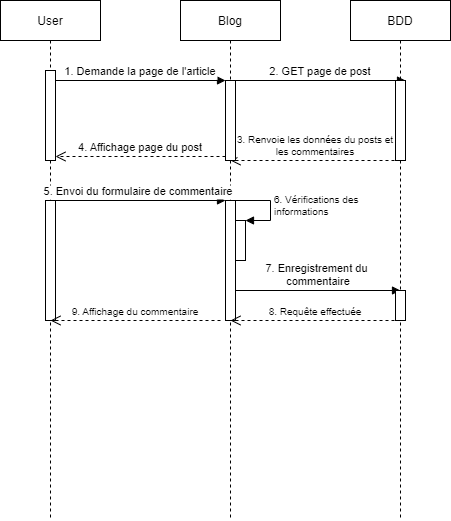

The diagram above was exported from draw.io. Its source (the exported page's mxGraphModel, read from the mxfile embedded in the PNG):
<mxGraphModel dx="1102" dy="857" grid="1" gridSize="10" guides="1" tooltips="1" connect="1" arrows="1" fold="1" page="1" pageScale="1" pageWidth="850" pageHeight="1100" math="0" shadow="0">
  <root>
    <mxCell id="0" />
    <mxCell id="1" parent="0" />
    <mxCell id="fSuZiEuCDoFK0NISh07k-4" value="3. Renvoie les données du posts et&#10;les commentaires" style="verticalAlign=bottom;endArrow=open;dashed=1;endSize=8;exitX=0;exitY=0.95;shadow=0;strokeWidth=1;fontSize=10;" parent="1" edge="1">
      <mxGeometry relative="1" as="geometry">
        <mxPoint x="350" y="239.9999999999999" as="targetPoint" />
        <mxPoint x="520" y="239.9999999999999" as="sourcePoint" />
      </mxGeometry>
    </mxCell>
    <mxCell id="3nuBFxr9cyL0pnOWT2aG-1" value="User" style="shape=umlLifeline;perimeter=lifelinePerimeter;container=1;collapsible=0;recursiveResize=0;rounded=0;shadow=0;strokeWidth=1;" parent="1" vertex="1">
      <mxGeometry x="120" y="80" width="100" height="520" as="geometry" />
    </mxCell>
    <mxCell id="3nuBFxr9cyL0pnOWT2aG-2" value="" style="points=[];perimeter=orthogonalPerimeter;rounded=0;shadow=0;strokeWidth=1;" parent="3nuBFxr9cyL0pnOWT2aG-1" vertex="1">
      <mxGeometry x="45" y="70" width="10" height="90" as="geometry" />
    </mxCell>
    <mxCell id="fSuZiEuCDoFK0NISh07k-5" value="" style="points=[];perimeter=orthogonalPerimeter;rounded=0;shadow=0;strokeWidth=1;" parent="3nuBFxr9cyL0pnOWT2aG-1" vertex="1">
      <mxGeometry x="45" y="200" width="10" height="120" as="geometry" />
    </mxCell>
    <mxCell id="3nuBFxr9cyL0pnOWT2aG-5" value="Blog" style="shape=umlLifeline;perimeter=lifelinePerimeter;container=1;collapsible=0;recursiveResize=0;rounded=0;shadow=0;strokeWidth=1;" parent="1" vertex="1">
      <mxGeometry x="300" y="80" width="100" height="520" as="geometry" />
    </mxCell>
    <mxCell id="fSuZiEuCDoFK0NISh07k-3" value="2. GET page de post" style="verticalAlign=bottom;endArrow=block;entryX=0;entryY=0;shadow=0;strokeWidth=1;" parent="3nuBFxr9cyL0pnOWT2aG-5" edge="1">
      <mxGeometry relative="1" as="geometry">
        <mxPoint x="55" y="80.00000000000011" as="sourcePoint" />
        <mxPoint x="225" y="80.00000000000011" as="targetPoint" />
      </mxGeometry>
    </mxCell>
    <mxCell id="fSuZiEuCDoFK0NISh07k-6" value="" style="points=[];perimeter=orthogonalPerimeter;rounded=0;shadow=0;strokeWidth=1;" parent="3nuBFxr9cyL0pnOWT2aG-5" vertex="1">
      <mxGeometry x="45" y="200" width="10" height="120" as="geometry" />
    </mxCell>
    <mxCell id="fSuZiEuCDoFK0NISh07k-8" value="" style="html=1;points=[];perimeter=orthogonalPerimeter;fontSize=10;" parent="3nuBFxr9cyL0pnOWT2aG-5" vertex="1">
      <mxGeometry x="55" y="220" width="10" height="40" as="geometry" />
    </mxCell>
    <mxCell id="fSuZiEuCDoFK0NISh07k-9" value="6. Vérifications des &lt;br&gt;informations" style="edgeStyle=orthogonalEdgeStyle;html=1;align=left;spacingLeft=2;endArrow=block;rounded=0;entryX=1;entryY=0;fontSize=10;" parent="3nuBFxr9cyL0pnOWT2aG-5" source="fSuZiEuCDoFK0NISh07k-6" target="fSuZiEuCDoFK0NISh07k-8" edge="1">
      <mxGeometry relative="1" as="geometry">
        <mxPoint x="60" y="200" as="sourcePoint" />
        <Array as="points">
          <mxPoint x="90" y="200" />
          <mxPoint x="90" y="220" />
        </Array>
      </mxGeometry>
    </mxCell>
    <mxCell id="3nuBFxr9cyL0pnOWT2aG-6" value="" style="points=[];perimeter=orthogonalPerimeter;rounded=0;shadow=0;strokeWidth=1;" parent="3nuBFxr9cyL0pnOWT2aG-5" vertex="1">
      <mxGeometry x="45" y="80" width="10" height="80" as="geometry" />
    </mxCell>
    <mxCell id="3nuBFxr9cyL0pnOWT2aG-7" value="4. Affichage page du post" style="verticalAlign=bottom;endArrow=open;dashed=1;endSize=8;exitX=0;exitY=0.95;shadow=0;strokeWidth=1;" parent="1" source="3nuBFxr9cyL0pnOWT2aG-6" target="3nuBFxr9cyL0pnOWT2aG-2" edge="1">
      <mxGeometry relative="1" as="geometry">
        <mxPoint x="275" y="236" as="targetPoint" />
      </mxGeometry>
    </mxCell>
    <mxCell id="3nuBFxr9cyL0pnOWT2aG-8" value="1. Demande la page de l'article" style="verticalAlign=bottom;endArrow=block;entryX=0;entryY=0;shadow=0;strokeWidth=1;" parent="1" source="3nuBFxr9cyL0pnOWT2aG-2" target="3nuBFxr9cyL0pnOWT2aG-6" edge="1">
      <mxGeometry relative="1" as="geometry">
        <mxPoint x="275" y="160" as="sourcePoint" />
      </mxGeometry>
    </mxCell>
    <mxCell id="fSuZiEuCDoFK0NISh07k-1" value="BDD" style="shape=umlLifeline;perimeter=lifelinePerimeter;container=1;collapsible=0;recursiveResize=0;rounded=0;shadow=0;strokeWidth=1;" parent="1" vertex="1">
      <mxGeometry x="470" y="80" width="100" height="520" as="geometry" />
    </mxCell>
    <mxCell id="fSuZiEuCDoFK0NISh07k-2" value="" style="points=[];perimeter=orthogonalPerimeter;rounded=0;shadow=0;strokeWidth=1;" parent="fSuZiEuCDoFK0NISh07k-1" vertex="1">
      <mxGeometry x="45" y="80" width="10" height="80" as="geometry" />
    </mxCell>
    <mxCell id="fSuZiEuCDoFK0NISh07k-13" value="8. Requête effectuée" style="verticalAlign=bottom;endArrow=open;dashed=1;endSize=8;exitX=0;exitY=0.95;shadow=0;strokeWidth=1;fontSize=10;" parent="fSuZiEuCDoFK0NISh07k-1" edge="1">
      <mxGeometry relative="1" as="geometry">
        <mxPoint x="-120" y="319.9999999999999" as="targetPoint" />
        <mxPoint x="50" y="319.9999999999999" as="sourcePoint" />
      </mxGeometry>
    </mxCell>
    <mxCell id="fSuZiEuCDoFK0NISh07k-7" value="5. Envoi du formulaire de commentaire" style="verticalAlign=bottom;endArrow=block;shadow=0;strokeWidth=1;" parent="1" target="fSuZiEuCDoFK0NISh07k-6" edge="1">
      <mxGeometry relative="1" as="geometry">
        <mxPoint x="170" y="280" as="sourcePoint" />
        <mxPoint x="340" y="280" as="targetPoint" />
      </mxGeometry>
    </mxCell>
    <mxCell id="fSuZiEuCDoFK0NISh07k-11" value="7. Enregistrement du &#10;commentaire" style="verticalAlign=bottom;endArrow=block;entryX=0;entryY=0;shadow=0;strokeWidth=1;" parent="1" source="fSuZiEuCDoFK0NISh07k-6" edge="1">
      <mxGeometry relative="1" as="geometry">
        <mxPoint x="360" y="370" as="sourcePoint" />
        <mxPoint x="520" y="370" as="targetPoint" />
      </mxGeometry>
    </mxCell>
    <mxCell id="fSuZiEuCDoFK0NISh07k-12" value="" style="points=[];perimeter=orthogonalPerimeter;rounded=0;shadow=0;strokeWidth=1;" parent="1" vertex="1">
      <mxGeometry x="515" y="370" width="10" height="30" as="geometry" />
    </mxCell>
    <mxCell id="fSuZiEuCDoFK0NISh07k-14" value="9. Affichage du commentaire" style="verticalAlign=bottom;endArrow=open;dashed=1;endSize=8;exitX=0;exitY=0.95;shadow=0;strokeWidth=1;fontSize=10;" parent="1" edge="1">
      <mxGeometry relative="1" as="geometry">
        <mxPoint x="170" y="399.9999999999999" as="targetPoint" />
        <mxPoint x="340" y="399.9999999999999" as="sourcePoint" />
      </mxGeometry>
    </mxCell>
  </root>
</mxGraphModel>